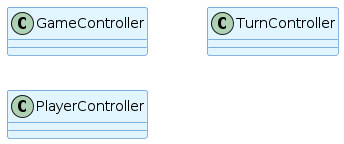

The diagram above was rendered by PlantUML. Its source (embedded in the PNG):
@startuml Auto-Generated: controller Package
skinparamlocked backgroundColor #FFFFFF
left to right direction
!define ENTITY_COLOR #E1F5FE
!define INTERFACE_COLOR #E8F5E8
!define ENUM_COLOR #FFF3E0
!define ABSTRACT_COLOR #F3E5F5

skinparam class {
    BackgroundColor ENTITY_COLOR
    BorderColor #1565C0
    ArrowColor #424242
}

skinparam interface {
    BackgroundColor INTERFACE_COLOR
    BorderColor #2E7D32
}

skinparam enum {
    BackgroundColor ENUM_COLOR
    BorderColor #E65100
}

skinparam abstract {
    BackgroundColor ABSTRACT_COLOR
    BorderColor #6A1B9A
}

' Generated automatically from Java source code
' Package: com/splendor/controller
' Generated on: Thu Apr  2 16:13:41 +08 2026

class GameController {
}

class PlayerController {
}

class TurnController {
}

' Relationships (simplified)
@enduml